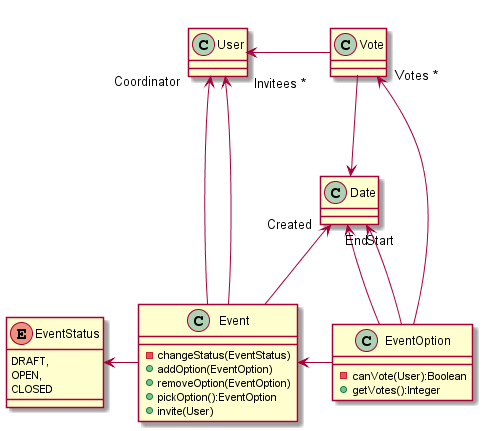

The diagram above was rendered by PlantUML. Its source (embedded in the PNG):
@startuml
class Event{
	-changeStatus(EventStatus)
	+addOption(EventOption)
	+removeOption(EventOption)
	+pickOption():EventOption
	+invite(User)
	}
class EventOption{
	-canVote(User):Boolean
	+getVotes():Integer
}
class Vote{}
class Date{}
enum EventStatus{
	DRAFT,
	OPEN,
	CLOSED
}
class User{
	
}
Event -up-> "Created" Date
Event -left-> EventStatus
Event --> "Coordinator" User
Event --> "Invitees *" User
EventOption --> "Votes *" Vote
EventOption --> "Start" Date
EventOption --> "End" Date
EventOption -left-> Event
Vote -left-> User
Vote --> Date
@enduml